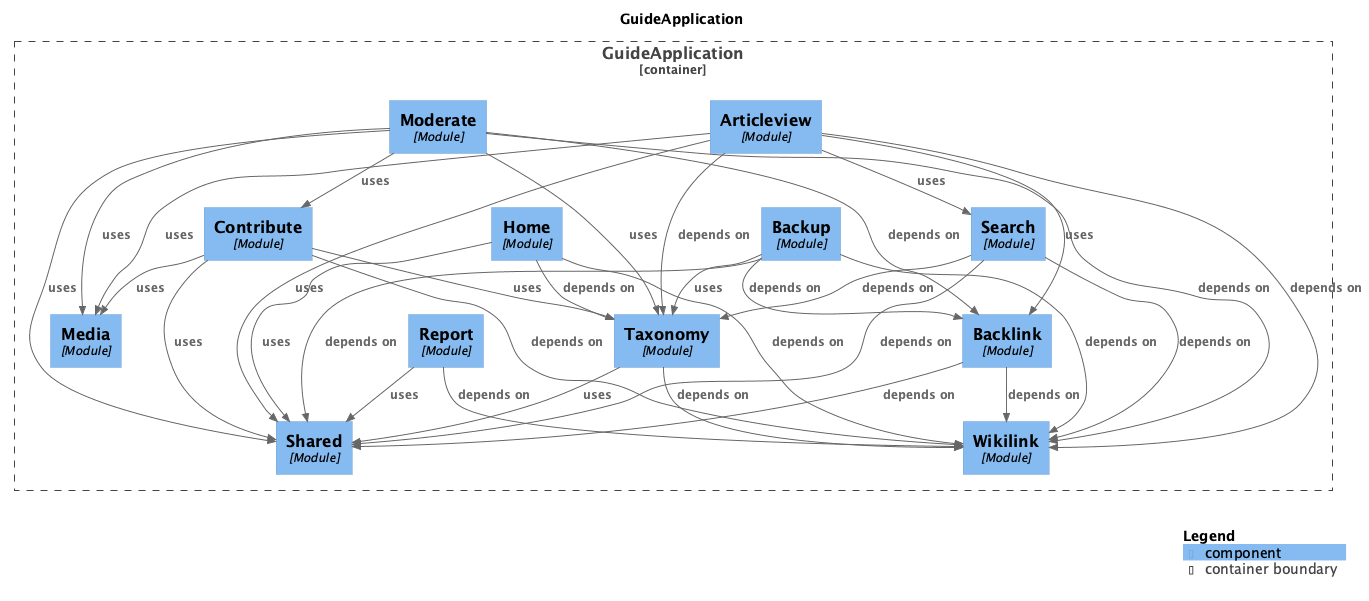

The diagram above was rendered by PlantUML. Its source (embedded in the PNG):
@startuml
set separator none
title GuideApplication

top to bottom direction

!include <C4/C4>
!include <C4/C4_Context>
!include <C4/C4_Component>

Container_Boundary("GuideApplication.GuideApplication_boundary", "GuideApplication", $tags="") {
  Component(GuideApplication.GuideApplication.Backup, "Backup", $techn="Module", $descr="", $tags="", $link="")
  Component(GuideApplication.GuideApplication.Contribute, "Contribute", $techn="Module", $descr="", $tags="", $link="")
  Component(GuideApplication.GuideApplication.Home, "Home", $techn="Module", $descr="", $tags="", $link="")
  Component(GuideApplication.GuideApplication.Search, "Search", $techn="Module", $descr="", $tags="", $link="")
  Component(GuideApplication.GuideApplication.Articleview, "Articleview", $techn="Module", $descr="", $tags="", $link="")
  Component(GuideApplication.GuideApplication.Moderate, "Moderate", $techn="Module", $descr="", $tags="", $link="")
  Component(GuideApplication.GuideApplication.Shared, "Shared", $techn="Module", $descr="", $tags="", $link="")
  Component(GuideApplication.GuideApplication.Wikilink, "Wikilink", $techn="Module", $descr="", $tags="", $link="")
  Component(GuideApplication.GuideApplication.Backlink, "Backlink", $techn="Module", $descr="", $tags="", $link="")
  Component(GuideApplication.GuideApplication.Media, "Media", $techn="Module", $descr="", $tags="", $link="")
  Component(GuideApplication.GuideApplication.Report, "Report", $techn="Module", $descr="", $tags="", $link="")
  Component(GuideApplication.GuideApplication.Taxonomy, "Taxonomy", $techn="Module", $descr="", $tags="", $link="")
}

Rel(GuideApplication.GuideApplication.Search, GuideApplication.GuideApplication.Wikilink, "depends on", $techn="", $tags="", $link="")
Rel(GuideApplication.GuideApplication.Search, GuideApplication.GuideApplication.Taxonomy, "depends on", $techn="", $tags="", $link="")
Rel(GuideApplication.GuideApplication.Search, GuideApplication.GuideApplication.Shared, "depends on", $techn="", $tags="", $link="")
Rel(GuideApplication.GuideApplication.Moderate, GuideApplication.GuideApplication.Wikilink, "depends on", $techn="", $tags="", $link="")
Rel(GuideApplication.GuideApplication.Moderate, GuideApplication.GuideApplication.Backlink, "depends on", $techn="", $tags="", $link="")
Rel(GuideApplication.GuideApplication.Moderate, GuideApplication.GuideApplication.Contribute, "uses", $techn="", $tags="", $link="")
Rel(GuideApplication.GuideApplication.Moderate, GuideApplication.GuideApplication.Taxonomy, "uses", $techn="", $tags="", $link="")
Rel(GuideApplication.GuideApplication.Moderate, GuideApplication.GuideApplication.Media, "uses", $techn="", $tags="", $link="")
Rel(GuideApplication.GuideApplication.Moderate, GuideApplication.GuideApplication.Shared, "uses", $techn="", $tags="", $link="")
Rel(GuideApplication.GuideApplication.Taxonomy, GuideApplication.GuideApplication.Wikilink, "depends on", $techn="", $tags="", $link="")
Rel(GuideApplication.GuideApplication.Taxonomy, GuideApplication.GuideApplication.Shared, "uses", $techn="", $tags="", $link="")
Rel(GuideApplication.GuideApplication.Report, GuideApplication.GuideApplication.Wikilink, "depends on", $techn="", $tags="", $link="")
Rel(GuideApplication.GuideApplication.Report, GuideApplication.GuideApplication.Shared, "uses", $techn="", $tags="", $link="")
Rel(GuideApplication.GuideApplication.Backlink, GuideApplication.GuideApplication.Wikilink, "depends on", $techn="", $tags="", $link="")
Rel(GuideApplication.GuideApplication.Backlink, GuideApplication.GuideApplication.Shared, "depends on", $techn="", $tags="", $link="")
Rel(GuideApplication.GuideApplication.Articleview, GuideApplication.GuideApplication.Wikilink, "depends on", $techn="", $tags="", $link="")
Rel(GuideApplication.GuideApplication.Articleview, GuideApplication.GuideApplication.Taxonomy, "depends on", $techn="", $tags="", $link="")
Rel(GuideApplication.GuideApplication.Articleview, GuideApplication.GuideApplication.Media, "uses", $techn="", $tags="", $link="")
Rel(GuideApplication.GuideApplication.Articleview, GuideApplication.GuideApplication.Backlink, "uses", $techn="", $tags="", $link="")
Rel(GuideApplication.GuideApplication.Articleview, GuideApplication.GuideApplication.Shared, "uses", $techn="", $tags="", $link="")
Rel(GuideApplication.GuideApplication.Articleview, GuideApplication.GuideApplication.Search, "uses", $techn="", $tags="", $link="")
Rel(GuideApplication.GuideApplication.Contribute, GuideApplication.GuideApplication.Wikilink, "depends on", $techn="", $tags="", $link="")
Rel(GuideApplication.GuideApplication.Contribute, GuideApplication.GuideApplication.Taxonomy, "uses", $techn="", $tags="", $link="")
Rel(GuideApplication.GuideApplication.Contribute, GuideApplication.GuideApplication.Media, "uses", $techn="", $tags="", $link="")
Rel(GuideApplication.GuideApplication.Contribute, GuideApplication.GuideApplication.Shared, "uses", $techn="", $tags="", $link="")
Rel(GuideApplication.GuideApplication.Home, GuideApplication.GuideApplication.Taxonomy, "depends on", $techn="", $tags="", $link="")
Rel(GuideApplication.GuideApplication.Home, GuideApplication.GuideApplication.Wikilink, "depends on", $techn="", $tags="", $link="")
Rel(GuideApplication.GuideApplication.Home, GuideApplication.GuideApplication.Shared, "uses", $techn="", $tags="", $link="")
Rel(GuideApplication.GuideApplication.Backup, GuideApplication.GuideApplication.Wikilink, "depends on", $techn="", $tags="", $link="")
Rel(GuideApplication.GuideApplication.Backup, GuideApplication.GuideApplication.Backlink, "depends on", $techn="", $tags="", $link="")
Rel(GuideApplication.GuideApplication.Backup, GuideApplication.GuideApplication.Shared, "depends on", $techn="", $tags="", $link="")
Rel(GuideApplication.GuideApplication.Backup, GuideApplication.GuideApplication.Taxonomy, "uses", $techn="", $tags="", $link="")

SHOW_LEGEND(true)
@enduml